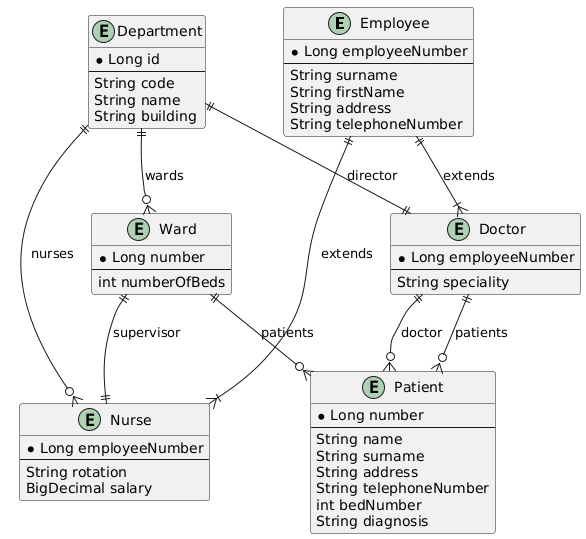

The diagram above was rendered by PlantUML. Its source (embedded in the PNG):
@startuml
entity "Employee" {
  *Long employeeNumber
  --
  String surname
  String firstName
  String address
  String telephoneNumber
}

entity "Doctor" {
  *Long employeeNumber
  --
  String speciality
}

entity "Nurse" {
  *Long employeeNumber
  --
  String rotation
  BigDecimal salary
}

entity "Department" {
  *Long id
  --
  String code
  String name
  String building
}

entity "Patient" {
  *Long number
  --
  String name
  String surname
  String address
  String telephoneNumber
  int bedNumber
  String diagnosis
}

entity "Ward" {
  *Long number
  --
  int numberOfBeds
}

' Relationships
Employee ||--|{ Doctor : extends
Employee ||--|{ Nurse : extends
Doctor ||--o{ Patient : "patients"
Department ||--o{ Ward : "wards"
Department ||--o{ Nurse : "nurses"
Department ||--|| Doctor : "director"
Ward ||--o{ Patient : "patients"
Ward ||--|| Nurse : "supervisor"
Patient }o--|| Doctor : "doctor"
@enduml